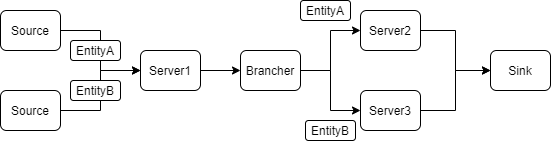

The diagram above was exported from draw.io. Its source (the exported page's mxGraphModel, read from the mxfile embedded in the PNG):
<mxGraphModel dx="853" dy="487" grid="1" gridSize="10" guides="1" tooltips="1" connect="1" arrows="1" fold="1" page="1" pageScale="1" pageWidth="850" pageHeight="1100" math="0" shadow="0">
  <root>
    <mxCell id="0" />
    <mxCell id="1" parent="0" />
    <mxCell id="2" style="edgeStyle=orthogonalEdgeStyle;rounded=0;orthogonalLoop=1;jettySize=auto;html=1;" edge="1" source="3" parent="1">
      <mxGeometry relative="1" as="geometry">
        <mxPoint x="180" y="930" as="targetPoint" />
        <Array as="points">
          <mxPoint x="140" y="890" />
          <mxPoint x="140" y="930" />
        </Array>
      </mxGeometry>
    </mxCell>
    <mxCell id="3" value="Source" style="rounded=1;whiteSpace=wrap;html=1;" vertex="1" parent="1">
      <mxGeometry x="40" y="870" width="60" height="40" as="geometry" />
    </mxCell>
    <mxCell id="4" style="edgeStyle=orthogonalEdgeStyle;rounded=0;orthogonalLoop=1;jettySize=auto;html=1;" edge="1" source="5" target="8" parent="1">
      <mxGeometry relative="1" as="geometry" />
    </mxCell>
    <mxCell id="5" value="Server1" style="rounded=1;whiteSpace=wrap;html=1;" vertex="1" parent="1">
      <mxGeometry x="180" y="910" width="60" height="40" as="geometry" />
    </mxCell>
    <mxCell id="6" style="edgeStyle=orthogonalEdgeStyle;rounded=0;orthogonalLoop=1;jettySize=auto;html=1;entryX=0;entryY=0.5;entryDx=0;entryDy=0;" edge="1" source="8" target="10" parent="1">
      <mxGeometry relative="1" as="geometry" />
    </mxCell>
    <mxCell id="7" style="edgeStyle=orthogonalEdgeStyle;rounded=0;orthogonalLoop=1;jettySize=auto;html=1;" edge="1" source="8" target="12" parent="1">
      <mxGeometry relative="1" as="geometry" />
    </mxCell>
    <mxCell id="8" value="Brancher" style="rounded=1;whiteSpace=wrap;html=1;" vertex="1" parent="1">
      <mxGeometry x="280" y="910" width="60" height="40" as="geometry" />
    </mxCell>
    <mxCell id="9" style="edgeStyle=orthogonalEdgeStyle;rounded=0;orthogonalLoop=1;jettySize=auto;html=1;" edge="1" source="10" target="13" parent="1">
      <mxGeometry relative="1" as="geometry" />
    </mxCell>
    <mxCell id="10" value="Server2" style="rounded=1;whiteSpace=wrap;html=1;" vertex="1" parent="1">
      <mxGeometry x="400" y="870" width="60" height="40" as="geometry" />
    </mxCell>
    <mxCell id="11" style="edgeStyle=orthogonalEdgeStyle;rounded=0;orthogonalLoop=1;jettySize=auto;html=1;entryX=0;entryY=0.5;entryDx=0;entryDy=0;" edge="1" source="12" target="13" parent="1">
      <mxGeometry relative="1" as="geometry" />
    </mxCell>
    <mxCell id="12" value="Server3" style="rounded=1;whiteSpace=wrap;html=1;" vertex="1" parent="1">
      <mxGeometry x="400" y="950" width="60" height="40" as="geometry" />
    </mxCell>
    <mxCell id="13" value="Sink" style="rounded=1;whiteSpace=wrap;html=1;" vertex="1" parent="1">
      <mxGeometry x="530" y="910" width="60" height="40" as="geometry" />
    </mxCell>
    <mxCell id="14" style="edgeStyle=orthogonalEdgeStyle;rounded=0;orthogonalLoop=1;jettySize=auto;html=1;" edge="1" source="15" target="5" parent="1">
      <mxGeometry relative="1" as="geometry" />
    </mxCell>
    <mxCell id="15" value="Source" style="rounded=1;whiteSpace=wrap;html=1;" vertex="1" parent="1">
      <mxGeometry x="40" y="950" width="60" height="40" as="geometry" />
    </mxCell>
    <mxCell id="16" value="EntityB" style="rounded=1;whiteSpace=wrap;html=1;" vertex="1" parent="1">
      <mxGeometry x="110" y="940" width="50" height="20" as="geometry" />
    </mxCell>
    <mxCell id="17" value="EntityA" style="rounded=1;whiteSpace=wrap;html=1;" vertex="1" parent="1">
      <mxGeometry x="340" y="860" width="50" height="20" as="geometry" />
    </mxCell>
    <mxCell id="18" value="EntityB" style="rounded=1;whiteSpace=wrap;html=1;" vertex="1" parent="1">
      <mxGeometry x="345" y="980" width="50" height="20" as="geometry" />
    </mxCell>
    <mxCell id="19" value="EntityA" style="rounded=1;whiteSpace=wrap;html=1;" vertex="1" parent="1">
      <mxGeometry x="110" y="900" width="50" height="20" as="geometry" />
    </mxCell>
  </root>
</mxGraphModel>